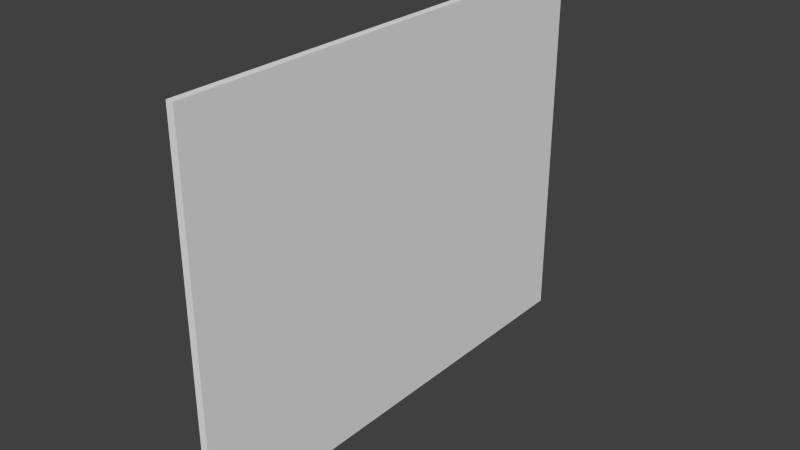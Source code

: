 # Source: Periodic_table.blend  (saved by Blender 2.75.0; exported with 4.5.12 LTS)
import bpy
from mathutils import Matrix  # noqa: F401  (used for matrix-valued properties, if any)

bpy.ops.wm.read_factory_settings(use_empty=True)
scene = bpy.context.scene
scene.name = 'Scene'

# ---- collections
col_collection_1 = bpy.data.collections.new('Collection 1'); scene.collection.children.link(col_collection_1)

# ---- images (referenced by path relative to the original .blend; pixels are not part of the script)
import os
ASSET_DIR = os.environ.get("B2B_ASSET_DIR", "")  # directory of the original .blend (textures are referenced by path, not embedded)
HERE = os.path.dirname(os.path.abspath(__file__))  # packed textures are extracted next to this script under _unpacked/

def load_image(name, relpath, width, height, colorspace="sRGB"):
    """Load a texture the original file referenced (path relative to the .blend, or extracted next to this script)."""
    p = next((c for c in (os.path.join(HERE, relpath), os.path.join(ASSET_DIR, relpath)) if relpath and os.path.exists(c)), "")
    if p:
        img = bpy.data.images.load(p, check_existing=True)
        img.name = name
    else:  # same state as the original file: an image datablock whose file is absent (Cycles renders it pink)
        img = bpy.data.images.new(name, width, height)
        img.source = "FILE"
        img.filepath = "//" + (relpath or name)
    img.colorspace_settings.name = colorspace
    return img
img_periodictexture_png = load_image('PeriodicTexture.png', 'PeriodicTexture.png', 1024, 1024, 'sRGB')

# ---- materials (node trees are filled in below, after node groups)
mat_material_001 = bpy.data.materials.new('Material.001')
mat_material_001.alpha_threshold = 0.0
mat_material_001.roughness = 0.5
mat_material = bpy.data.materials.new('Material')
mat_material.alpha_threshold = 0.0
mat_material.roughness = 0.5
mat_material.line_color = (0.0, 0.0, 0.0, 1.0)

# ---- material node trees
mat_material_001.use_nodes = True; mat_material_001.node_tree.nodes.clear()
_N = mat_material_001.node_tree.nodes; _L = mat_material_001.node_tree.links
n0 = _N.new('ShaderNodeOutputMaterial'); n0.name = 'Material Output'; n0.location = (300, 300)
n1 = _N.new('ShaderNodeBsdfDiffuse'); n1.name = 'Diffuse BSDF'; n1.location = (10, 300)
n2 = _N.new('ShaderNodeTexImage'); n2.name = 'Image Texture'; n2.location = (-180, 300)
n2.width = 140
n2.image = img_periodictexture_png
_L.new(n1.outputs[0], n0.inputs[0])
_L.new(n2.outputs[0], n1.inputs[0])
n0.is_active_output = True

# ---- world
world_world = bpy.data.worlds.new('World'); scene.world = world_world
world_world.color = (0.05088, 0.05088, 0.05088)
world_world.use_sun_shadow = False
world_world.sun_shadow_jitter_overblur = 0.0
world_world.cycles.sampling_method = 'MANUAL'
world_world.cycles.sample_map_resolution = 256

# ---- meshes
me_cube_001 = bpy.data.meshes.new('Cube.001')
me_cube_001.from_pydata([(-0.001772, -1.237, -0.955), (-0.001772, 1.237, -0.955), (-0.001772, -1.237, 0.955), (-0.001772, 1.237, 0.955)], [], [(0, 2, 3, 1)])
_uv = me_cube_001.uv_layers.new(name='UVMap')
_uv.uv.foreach_set('vector', [0.9996, 0.002667, 0.9996, 0.9973, 0.0004307, 0.9973, 0.0004306, 0.002667])
me_cube_001.materials.append(mat_material_001)
me_cube_001.use_remesh_preserve_volume = False
me_cube_001.use_remesh_preserve_attributes = False
me_cube_001.use_mirror_vertex_groups = False
me_cube_001.update()
me_cube = bpy.data.meshes.new('Cube')
me_cube.from_pydata([(0.02, 1.28, -1.0), (0.02, -1.28, -1.0), (-0.02, -1.28, -1.0), (-0.02, 1.28, -1.0), (0.02, 1.28, 1.0), (0.02, -1.28, 1.0), (-0.02, -1.28, 1.0), (-0.02, 1.28, 1.0), (-0.001772, -1.237, -0.955), (-0.001772, 1.237, -0.955), (-0.001772, -1.237, 0.955), (-0.001772, 1.237, 0.955)], [], [(0, 1, 2, 3), (4, 7, 6, 5), (0, 4, 5, 1), (1, 5, 6, 2), (7, 3, 9, 11), (4, 0, 3, 7), (3, 2, 8, 9), (2, 6, 10, 8), (6, 7, 11, 10)])
me_cube.materials.append(mat_material)
me_cube.use_remesh_preserve_volume = False
me_cube.use_remesh_preserve_attributes = False
me_cube.use_mirror_vertex_groups = False
me_cube.update()

# ---- objects
ob_cube_001 = bpy.data.objects.new('Cube.001', me_cube_001)
ob_cube = bpy.data.objects.new('Cube', me_cube)

# ---- transforms, parenting, visibility, modifiers, constraints
ob_cube_001.location = (0.0, 0.0, 1.0)
ob_cube_001.lock_rotations_4d = False
ob_cube_001.empty_display_type = 'ARROWS'
ob_cube_001.lineart.crease_threshold = 0.0
ob_cube.location = (0.0, 0.0, 1.0)
ob_cube.lock_rotations_4d = False
ob_cube.empty_display_type = 'ARROWS'
ob_cube.lineart.crease_threshold = 0.0

# ---- collection membership
col_collection_1.objects.link(ob_cube_001)
col_collection_1.objects.link(ob_cube)

# ---- scene / render settings (as saved in the file)
scene.frame_start = 1; scene.frame_end = 250; scene.frame_set(1)
scene.render.engine = 'CYCLES'
scene.render.resolution_percentage = 50
scene.render.dither_intensity = 0.0
scene.cycles.use_denoising = False
scene.cycles.samples = 10
scene.cycles.sampling_pattern = 'TABULATED_SOBOL'
scene.cycles.light_sampling_threshold = 0.0
scene.cycles.use_adaptive_sampling = False
scene.cycles.use_light_tree = False
scene.cycles.blur_glossy = 0.0
scene.cycles.pixel_filter_type = 'GAUSSIAN'
scene.cycles.sample_clamp_indirect = 0.0
scene.view_settings.view_transform = 'Standard'
bpy.context.view_layer.update()

# ---- added for rendering (the .blend has no active camera and no usable light): camera, sun
cam_auto = bpy.data.cameras.new('AutoCamera')
cam_auto.lens = 50.0
cam_auto.sensor_width = 36.0
cam_auto.clip_end = 1000.0
ob_auto_camera = bpy.data.objects.new('AutoCamera', cam_auto)
scene.collection.objects.link(ob_auto_camera)
ob_auto_camera.location = (3.00594, -3.60713, 3.40475)
ob_auto_camera.rotation_euler = (1.09748, -7.21219e-08, 0.694738)
scene.camera = ob_auto_camera
light_auto_sun = bpy.data.lights.new('AutoSun', 'SUN')
light_auto_sun.energy = 3.0
light_auto_sun.angle = 0.0523599
ob_auto_sun = bpy.data.objects.new('AutoSun', light_auto_sun)
scene.collection.objects.link(ob_auto_sun)
ob_auto_sun.rotation_euler = (0.872665, 0.174533, 0.523599)
bpy.context.view_layer.update()
